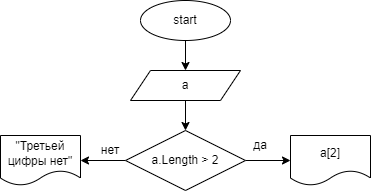

The diagram above was exported from draw.io. Its source (the exported page's mxGraphModel, read from the mxfile embedded in the PNG):
<mxGraphModel dx="370" dy="355" grid="1" gridSize="10" guides="1" tooltips="1" connect="1" arrows="1" fold="1" page="1" pageScale="1" pageWidth="850" pageHeight="1100" math="0" shadow="0">
  <root>
    <mxCell id="0" />
    <mxCell id="1" parent="0" />
    <mxCell id="4" value="" style="edgeStyle=none;html=1;" edge="1" parent="1" source="2" target="3">
      <mxGeometry relative="1" as="geometry" />
    </mxCell>
    <mxCell id="2" value="start" style="ellipse;whiteSpace=wrap;html=1;" vertex="1" parent="1">
      <mxGeometry x="260" y="20" width="90" height="40" as="geometry" />
    </mxCell>
    <mxCell id="6" value="" style="edgeStyle=none;html=1;" edge="1" parent="1" source="3" target="5">
      <mxGeometry relative="1" as="geometry" />
    </mxCell>
    <mxCell id="3" value="a" style="shape=parallelogram;perimeter=parallelogramPerimeter;whiteSpace=wrap;html=1;fixedSize=1;" vertex="1" parent="1">
      <mxGeometry x="250" y="90" width="110" height="30" as="geometry" />
    </mxCell>
    <mxCell id="8" value="" style="edgeStyle=none;html=1;" edge="1" parent="1" source="5" target="7">
      <mxGeometry relative="1" as="geometry" />
    </mxCell>
    <mxCell id="10" value="" style="edgeStyle=none;html=1;" edge="1" parent="1" source="5" target="9">
      <mxGeometry relative="1" as="geometry" />
    </mxCell>
    <mxCell id="5" value="a.Length &amp;gt; 2" style="rhombus;whiteSpace=wrap;html=1;" vertex="1" parent="1">
      <mxGeometry x="245" y="150" width="120" height="60" as="geometry" />
    </mxCell>
    <mxCell id="7" value="a[2]" style="shape=document;whiteSpace=wrap;html=1;boundedLbl=1;" vertex="1" parent="1">
      <mxGeometry x="410" y="155" width="80" height="50" as="geometry" />
    </mxCell>
    <mxCell id="9" value="&quot;Третьей цифры нет&quot;" style="shape=document;whiteSpace=wrap;html=1;boundedLbl=1;" vertex="1" parent="1">
      <mxGeometry x="120" y="155" width="80" height="50" as="geometry" />
    </mxCell>
    <mxCell id="11" value="да" style="text;html=1;strokeColor=none;fillColor=none;align=center;verticalAlign=middle;whiteSpace=wrap;rounded=0;" vertex="1" parent="1">
      <mxGeometry x="350" y="150" width="60" height="30" as="geometry" />
    </mxCell>
    <mxCell id="12" value="нет" style="text;html=1;strokeColor=none;fillColor=none;align=center;verticalAlign=middle;whiteSpace=wrap;rounded=0;" vertex="1" parent="1">
      <mxGeometry x="200" y="155" width="60" height="30" as="geometry" />
    </mxCell>
  </root>
</mxGraphModel>